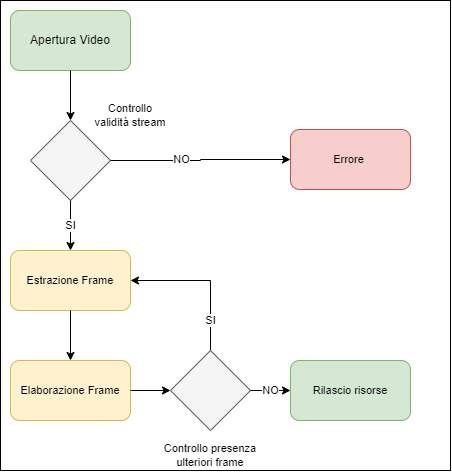

The diagram above was exported from draw.io. Its source (the exported page's mxGraphModel, read from the mxfile embedded in the PNG):
<mxGraphModel dx="918" dy="458" grid="1" gridSize="10" guides="1" tooltips="1" connect="1" arrows="1" fold="1" page="1" pageScale="1" pageWidth="827" pageHeight="1169" math="0" shadow="0">
  <root>
    <mxCell id="0" />
    <mxCell id="1" parent="0" />
    <mxCell id="2" value="" style="rounded=0;whiteSpace=wrap;html=1;fontSize=11;" vertex="1" parent="1">
      <mxGeometry x="30" y="30" width="450" height="470" as="geometry" />
    </mxCell>
    <mxCell id="3" value="" style="group" vertex="1" connectable="0" parent="1">
      <mxGeometry x="40" y="40" width="400" height="460" as="geometry" />
    </mxCell>
    <mxCell id="4" value="Apertura Video" style="rounded=1;whiteSpace=wrap;html=1;fillColor=#d5e8d4;strokeColor=#82b366;" vertex="1" parent="3">
      <mxGeometry width="120" height="60" as="geometry" />
    </mxCell>
    <mxCell id="5" value="" style="rhombus;whiteSpace=wrap;html=1;fillColor=#f5f5f5;fontColor=#333333;strokeColor=#666666;" vertex="1" parent="3">
      <mxGeometry x="20" y="110" width="80" height="80" as="geometry" />
    </mxCell>
    <mxCell id="6" style="edgeStyle=orthogonalEdgeStyle;rounded=0;orthogonalLoop=1;jettySize=auto;html=1;entryX=0.5;entryY=0;entryDx=0;entryDy=0;fontSize=11;" edge="1" parent="3" source="4" target="5">
      <mxGeometry relative="1" as="geometry" />
    </mxCell>
    <mxCell id="7" value="Controllo validità stream" style="text;html=1;strokeColor=none;fillColor=none;align=center;verticalAlign=middle;whiteSpace=wrap;rounded=0;fontSize=11;" vertex="1" parent="3">
      <mxGeometry x="80" y="90" width="80" height="30" as="geometry" />
    </mxCell>
    <mxCell id="8" value="Estrazione Frame" style="rounded=1;whiteSpace=wrap;html=1;fontSize=11;fillColor=#fff2cc;strokeColor=#d6b656;" vertex="1" parent="3">
      <mxGeometry y="240" width="120" height="60" as="geometry" />
    </mxCell>
    <mxCell id="9" value="SI" style="edgeStyle=orthogonalEdgeStyle;rounded=0;orthogonalLoop=1;jettySize=auto;html=1;entryX=0.5;entryY=0;entryDx=0;entryDy=0;fontSize=11;" edge="1" parent="3" source="5" target="8">
      <mxGeometry relative="1" as="geometry" />
    </mxCell>
    <mxCell id="10" value="Elaborazione Frame" style="rounded=1;whiteSpace=wrap;html=1;fontSize=11;fillColor=#fff2cc;strokeColor=#d6b656;" vertex="1" parent="3">
      <mxGeometry y="350" width="120" height="60" as="geometry" />
    </mxCell>
    <mxCell id="11" style="edgeStyle=orthogonalEdgeStyle;rounded=0;orthogonalLoop=1;jettySize=auto;html=1;entryX=0.5;entryY=0;entryDx=0;entryDy=0;fontSize=11;" edge="1" parent="3" source="8" target="10">
      <mxGeometry relative="1" as="geometry" />
    </mxCell>
    <mxCell id="12" value="SI" style="edgeStyle=orthogonalEdgeStyle;rounded=0;orthogonalLoop=1;jettySize=auto;html=1;entryX=1;entryY=0.5;entryDx=0;entryDy=0;fontSize=11;" edge="1" parent="3" source="13" target="8">
      <mxGeometry x="-0.6" relative="1" as="geometry">
        <Array as="points">
          <mxPoint x="200" y="270" />
        </Array>
        <mxPoint as="offset" />
      </mxGeometry>
    </mxCell>
    <mxCell id="13" value="" style="rhombus;whiteSpace=wrap;html=1;fillColor=#f5f5f5;fontColor=#333333;strokeColor=#666666;" vertex="1" parent="3">
      <mxGeometry x="160" y="340" width="80" height="80" as="geometry" />
    </mxCell>
    <mxCell id="14" style="edgeStyle=orthogonalEdgeStyle;rounded=0;orthogonalLoop=1;jettySize=auto;html=1;entryX=0;entryY=0.5;entryDx=0;entryDy=0;fontSize=11;" edge="1" parent="3" source="10" target="13">
      <mxGeometry relative="1" as="geometry" />
    </mxCell>
    <mxCell id="15" value="Controllo presenza ulteriori frame" style="text;html=1;strokeColor=none;fillColor=none;align=center;verticalAlign=middle;whiteSpace=wrap;rounded=0;fontSize=11;" vertex="1" parent="3">
      <mxGeometry x="150" y="430" width="100" height="30" as="geometry" />
    </mxCell>
    <mxCell id="16" value="Rilascio risorse" style="rounded=1;whiteSpace=wrap;html=1;fontSize=11;fillColor=#d5e8d4;strokeColor=#82b366;" vertex="1" parent="3">
      <mxGeometry x="280" y="350" width="120" height="60" as="geometry" />
    </mxCell>
    <mxCell id="17" value="NO" style="edgeStyle=orthogonalEdgeStyle;rounded=0;orthogonalLoop=1;jettySize=auto;html=1;entryX=0;entryY=0.5;entryDx=0;entryDy=0;fontSize=11;" edge="1" parent="3" source="13" target="16">
      <mxGeometry relative="1" as="geometry" />
    </mxCell>
    <mxCell id="18" value="Errore&amp;nbsp;" style="rounded=1;whiteSpace=wrap;html=1;fontSize=11;fillColor=#f8cecc;strokeColor=#b85450;" vertex="1" parent="3">
      <mxGeometry x="280" y="119" width="120" height="60" as="geometry" />
    </mxCell>
    <mxCell id="19" style="edgeStyle=orthogonalEdgeStyle;rounded=0;orthogonalLoop=1;jettySize=auto;html=1;entryX=0;entryY=0.5;entryDx=0;entryDy=0;fontSize=11;" edge="1" parent="3" source="5" target="18">
      <mxGeometry relative="1" as="geometry" />
    </mxCell>
    <mxCell id="20" value="NO" style="edgeLabel;html=1;align=center;verticalAlign=middle;resizable=0;points=[];fontSize=11;" vertex="1" connectable="0" parent="19">
      <mxGeometry x="-0.2136" y="1" relative="1" as="geometry">
        <mxPoint as="offset" />
      </mxGeometry>
    </mxCell>
  </root>
</mxGraphModel>